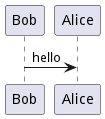

The diagram above was rendered by PlantUML. Its source (embedded in the PNG):
@startuml
!procedure $go()
Bob -> Alice : hello
!endprocedure

!$wrapper = "$go"

%invoke_procedure($wrapper)
@enduml